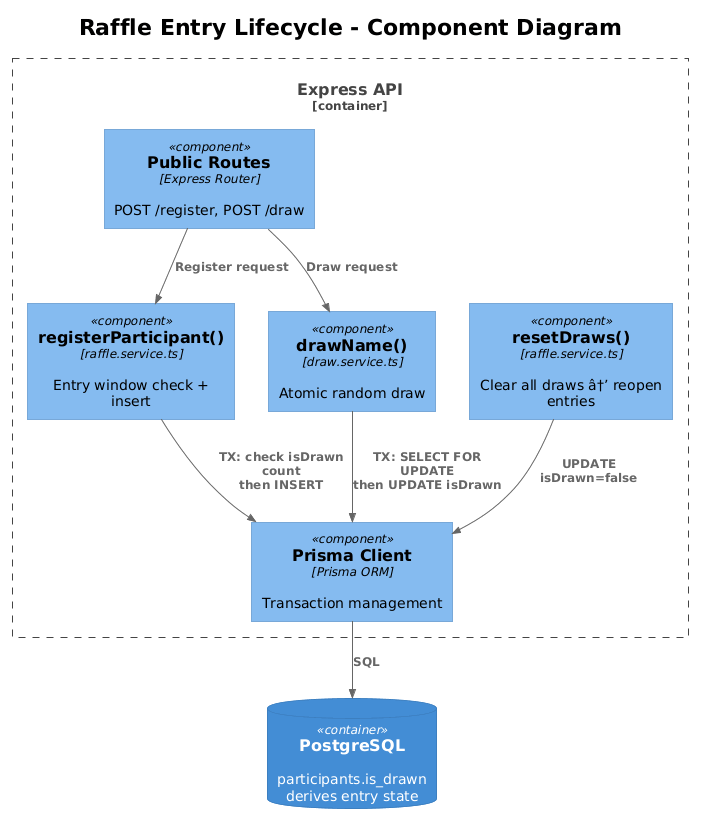

The diagram above was rendered by PlantUML. Its source (embedded in the PNG):
@startuml
!theme plain
!include <C4/C4_Component>

title Raffle Entry Lifecycle - Component Diagram

Container_Boundary(api, "Express API") {
    Component(pubRoutes, "Public Routes", "Express Router", "POST /register, POST /draw")
    Component(regService, "registerParticipant()", "raffle.service.ts", "Entry window check + insert")
    Component(drawService, "drawName()", "draw.service.ts", "Atomic random draw")
    Component(resetService, "resetDraws()", "raffle.service.ts", "Clear all draws â†’ reopen entries")
    Component(prisma, "Prisma Client", "Prisma ORM", "Transaction management")
}

ContainerDb(db, "PostgreSQL", "", "participants.is_drawn\nderives entry state")

Rel(pubRoutes, regService, "Register request")
Rel(pubRoutes, drawService, "Draw request")
Rel(regService, prisma, "TX: check isDrawn count\nthen INSERT")
Rel(drawService, prisma, "TX: SELECT FOR UPDATE\nthen UPDATE isDrawn")
Rel(resetService, prisma, "UPDATE isDrawn=false")
Rel(prisma, db, "SQL")
@enduml